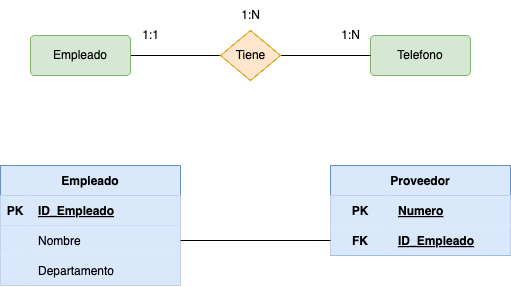

The diagram above was exported from draw.io. Its source (the exported page's mxGraphModel, read from the mxfile embedded in the PNG):
<mxGraphModel dx="880" dy="1130" grid="1" gridSize="10" guides="1" tooltips="1" connect="1" arrows="1" fold="1" page="1" pageScale="1" pageWidth="827" pageHeight="1169" math="0" shadow="0">
  <root>
    <mxCell id="0" />
    <mxCell id="1" parent="0" />
    <mxCell id="5" style="edgeStyle=none;html=1;entryX=0;entryY=0.5;entryDx=0;entryDy=0;endArrow=none;endFill=0;" parent="1" source="2" target="4" edge="1">
      <mxGeometry relative="1" as="geometry" />
    </mxCell>
    <mxCell id="2" value="Empleado" style="rounded=1;arcSize=10;whiteSpace=wrap;html=1;align=center;fillColor=#d5e8d4;strokeColor=#82b366;" parent="1" vertex="1">
      <mxGeometry x="110" y="360" width="100" height="40" as="geometry" />
    </mxCell>
    <mxCell id="3" value="Telefono" style="rounded=1;arcSize=10;whiteSpace=wrap;html=1;align=center;fillColor=#d5e8d4;strokeColor=#82b366;" parent="1" vertex="1">
      <mxGeometry x="450" y="360" width="100" height="40" as="geometry" />
    </mxCell>
    <mxCell id="6" style="edgeStyle=none;html=1;endArrow=none;endFill=0;" parent="1" source="4" target="3" edge="1">
      <mxGeometry relative="1" as="geometry" />
    </mxCell>
    <mxCell id="4" value="Tiene" style="shape=rhombus;html=1;dashed=0;whitespace=wrap;perimeter=rhombusPerimeter;fillColor=#ffe6cc;strokeColor=#d79b00;" parent="1" vertex="1">
      <mxGeometry x="300" y="355" width="60" height="50" as="geometry" />
    </mxCell>
    <mxCell id="7" value="1:N" style="text;html=1;align=center;verticalAlign=middle;resizable=0;points=[];autosize=1;strokeColor=none;fillColor=none;" parent="1" vertex="1">
      <mxGeometry x="410" y="345" width="40" height="30" as="geometry" />
    </mxCell>
    <mxCell id="8" value="1:1" style="text;html=1;align=center;verticalAlign=middle;resizable=0;points=[];autosize=1;strokeColor=none;fillColor=none;" parent="1" vertex="1">
      <mxGeometry x="210" y="345" width="40" height="30" as="geometry" />
    </mxCell>
    <mxCell id="9" value="1:N" style="text;html=1;align=center;verticalAlign=middle;resizable=0;points=[];autosize=1;strokeColor=none;fillColor=none;" parent="1" vertex="1">
      <mxGeometry x="310" y="325" width="40" height="30" as="geometry" />
    </mxCell>
    <mxCell id="10" value="Proveedor" style="shape=table;startSize=30;container=1;collapsible=1;childLayout=tableLayout;fixedRows=1;rowLines=0;fontStyle=1;align=center;resizeLast=1;fillColor=#dae8fc;strokeColor=#6c8ebf;" parent="1" vertex="1">
      <mxGeometry x="410" y="490" width="180" height="90" as="geometry" />
    </mxCell>
    <mxCell id="11" value="" style="shape=tableRow;horizontal=0;startSize=0;swimlaneHead=0;swimlaneBody=0;fillColor=#dae8fc;collapsible=0;dropTarget=0;points=[[0,0.5],[1,0.5]];portConstraint=eastwest;top=0;left=0;right=0;bottom=0;strokeColor=#6c8ebf;" parent="10" vertex="1">
      <mxGeometry y="30" width="180" height="30" as="geometry" />
    </mxCell>
    <mxCell id="12" value="PK" style="shape=partialRectangle;connectable=0;fillColor=#dae8fc;top=0;left=0;bottom=0;right=0;fontStyle=1;overflow=hidden;strokeColor=#6c8ebf;" parent="11" vertex="1">
      <mxGeometry width="60" height="30" as="geometry">
        <mxRectangle width="60" height="30" as="alternateBounds" />
      </mxGeometry>
    </mxCell>
    <mxCell id="13" value="Numero" style="shape=partialRectangle;connectable=0;fillColor=#dae8fc;top=0;left=0;bottom=0;right=0;align=left;spacingLeft=6;fontStyle=5;overflow=hidden;strokeColor=#6c8ebf;" parent="11" vertex="1">
      <mxGeometry x="60" width="120" height="30" as="geometry">
        <mxRectangle width="120" height="30" as="alternateBounds" />
      </mxGeometry>
    </mxCell>
    <mxCell id="14" value="" style="shape=tableRow;horizontal=0;startSize=0;swimlaneHead=0;swimlaneBody=0;fillColor=#dae8fc;collapsible=0;dropTarget=0;points=[[0,0.5],[1,0.5]];portConstraint=eastwest;top=0;left=0;right=0;bottom=1;strokeColor=#6c8ebf;" parent="10" vertex="1">
      <mxGeometry y="60" width="180" height="30" as="geometry" />
    </mxCell>
    <mxCell id="15" value="FK" style="shape=partialRectangle;connectable=0;fillColor=#dae8fc;top=0;left=0;bottom=0;right=0;fontStyle=1;overflow=hidden;strokeColor=#6c8ebf;" parent="14" vertex="1">
      <mxGeometry width="60" height="30" as="geometry">
        <mxRectangle width="60" height="30" as="alternateBounds" />
      </mxGeometry>
    </mxCell>
    <mxCell id="16" value="ID_Empleado" style="shape=partialRectangle;connectable=0;fillColor=#dae8fc;top=0;left=0;bottom=0;right=0;align=left;spacingLeft=6;fontStyle=5;overflow=hidden;strokeColor=#6c8ebf;" parent="14" vertex="1">
      <mxGeometry x="60" width="120" height="30" as="geometry">
        <mxRectangle width="120" height="30" as="alternateBounds" />
      </mxGeometry>
    </mxCell>
    <mxCell id="23" value="Empleado" style="shape=table;startSize=30;container=1;collapsible=1;childLayout=tableLayout;fixedRows=1;rowLines=0;fontStyle=1;align=center;resizeLast=1;fillColor=#dae8fc;strokeColor=#6c8ebf;" parent="1" vertex="1">
      <mxGeometry x="80" y="490" width="180" height="120" as="geometry" />
    </mxCell>
    <mxCell id="24" value="" style="shape=tableRow;horizontal=0;startSize=0;swimlaneHead=0;swimlaneBody=0;fillColor=#dae8fc;collapsible=0;dropTarget=0;points=[[0,0.5],[1,0.5]];portConstraint=eastwest;top=0;left=0;right=0;bottom=1;strokeColor=#6c8ebf;" parent="23" vertex="1">
      <mxGeometry y="30" width="180" height="30" as="geometry" />
    </mxCell>
    <mxCell id="25" value="PK" style="shape=partialRectangle;connectable=0;fillColor=#dae8fc;top=0;left=0;bottom=0;right=0;fontStyle=1;overflow=hidden;strokeColor=#6c8ebf;" parent="24" vertex="1">
      <mxGeometry width="30" height="30" as="geometry">
        <mxRectangle width="30" height="30" as="alternateBounds" />
      </mxGeometry>
    </mxCell>
    <mxCell id="26" value="ID_Empleado" style="shape=partialRectangle;connectable=0;fillColor=#dae8fc;top=0;left=0;bottom=0;right=0;align=left;spacingLeft=6;fontStyle=5;overflow=hidden;strokeColor=#6c8ebf;" parent="24" vertex="1">
      <mxGeometry x="30" width="150" height="30" as="geometry">
        <mxRectangle width="150" height="30" as="alternateBounds" />
      </mxGeometry>
    </mxCell>
    <mxCell id="27" value="" style="shape=tableRow;horizontal=0;startSize=0;swimlaneHead=0;swimlaneBody=0;fillColor=#dae8fc;collapsible=0;dropTarget=0;points=[[0,0.5],[1,0.5]];portConstraint=eastwest;top=0;left=0;right=0;bottom=0;strokeColor=#6c8ebf;" parent="23" vertex="1">
      <mxGeometry y="60" width="180" height="30" as="geometry" />
    </mxCell>
    <mxCell id="28" value="" style="shape=partialRectangle;connectable=0;fillColor=#dae8fc;top=0;left=0;bottom=0;right=0;editable=1;overflow=hidden;strokeColor=#6c8ebf;" parent="27" vertex="1">
      <mxGeometry width="30" height="30" as="geometry">
        <mxRectangle width="30" height="30" as="alternateBounds" />
      </mxGeometry>
    </mxCell>
    <mxCell id="29" value="Nombre" style="shape=partialRectangle;connectable=0;fillColor=#dae8fc;top=0;left=0;bottom=0;right=0;align=left;spacingLeft=6;overflow=hidden;strokeColor=#6c8ebf;" parent="27" vertex="1">
      <mxGeometry x="30" width="150" height="30" as="geometry">
        <mxRectangle width="150" height="30" as="alternateBounds" />
      </mxGeometry>
    </mxCell>
    <mxCell id="30" value="" style="shape=tableRow;horizontal=0;startSize=0;swimlaneHead=0;swimlaneBody=0;fillColor=#dae8fc;collapsible=0;dropTarget=0;points=[[0,0.5],[1,0.5]];portConstraint=eastwest;top=0;left=0;right=0;bottom=0;strokeColor=#6c8ebf;" parent="23" vertex="1">
      <mxGeometry y="90" width="180" height="30" as="geometry" />
    </mxCell>
    <mxCell id="31" value="" style="shape=partialRectangle;connectable=0;fillColor=#dae8fc;top=0;left=0;bottom=0;right=0;editable=1;overflow=hidden;strokeColor=#6c8ebf;" parent="30" vertex="1">
      <mxGeometry width="30" height="30" as="geometry">
        <mxRectangle width="30" height="30" as="alternateBounds" />
      </mxGeometry>
    </mxCell>
    <mxCell id="32" value="Departamento" style="shape=partialRectangle;connectable=0;fillColor=#dae8fc;top=0;left=0;bottom=0;right=0;align=left;spacingLeft=6;overflow=hidden;strokeColor=#6c8ebf;" parent="30" vertex="1">
      <mxGeometry x="30" width="150" height="30" as="geometry">
        <mxRectangle width="150" height="30" as="alternateBounds" />
      </mxGeometry>
    </mxCell>
    <mxCell id="36" style="edgeStyle=none;html=1;entryX=0;entryY=0.5;entryDx=0;entryDy=0;endArrow=none;endFill=0;" parent="1" source="27" target="14" edge="1">
      <mxGeometry relative="1" as="geometry" />
    </mxCell>
  </root>
</mxGraphModel>